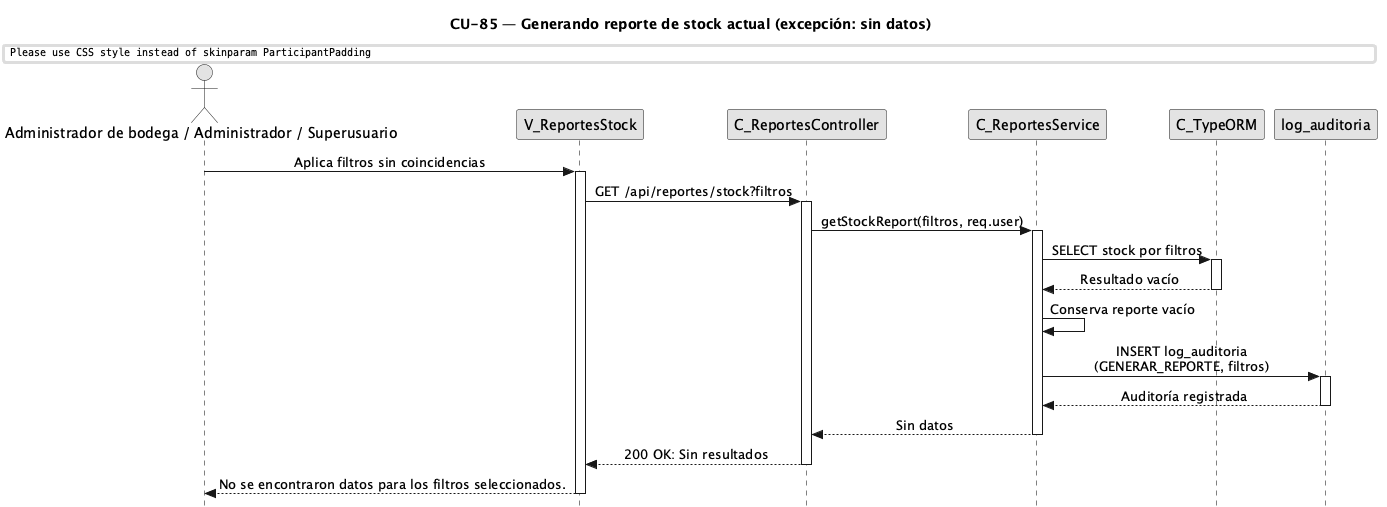

The diagram above was rendered by PlantUML. Its source (embedded in the PNG):
@startuml CU85-exc-sin-datos
title CU-85 — Generando reporte de stock actual (excepción: sin datos)

skinparam style strictuml
skinparam monochrome true
skinparam shadowing false
skinparam ParticipantPadding 25
skinparam ActorPadding 20
skinparam sequence {
	MessageAlign center
	LifeLineBorderColor black
}
hide footbox

actor "Administrador de bodega / Administrador / Superusuario" as user
participant "V_ReportesStock" as view
participant "C_ReportesController" as ctrl
participant "C_ReportesService" as svc
participant "C_TypeORM" as orm
participant "log_auditoria" as aent

user -> view : Aplica filtros sin coincidencias
activate view
view -> ctrl : GET /api/reportes/stock?filtros
activate ctrl
ctrl -> svc : getStockReport(filtros, req.user)
activate svc
svc -> orm : SELECT stock por filtros
activate orm
orm --> svc : Resultado vacío
deactivate orm
svc -> svc : Conserva reporte vacío
svc -> aent : INSERT log_auditoria\n(GENERAR_REPORTE, filtros)
activate aent
aent --> svc : Auditoría registrada
deactivate aent
svc --> ctrl : Sin datos
deactivate svc
ctrl --> view : 200 OK: Sin resultados
deactivate ctrl
view --> user : No se encontraron datos para los filtros seleccionados.
deactivate view

@enduml